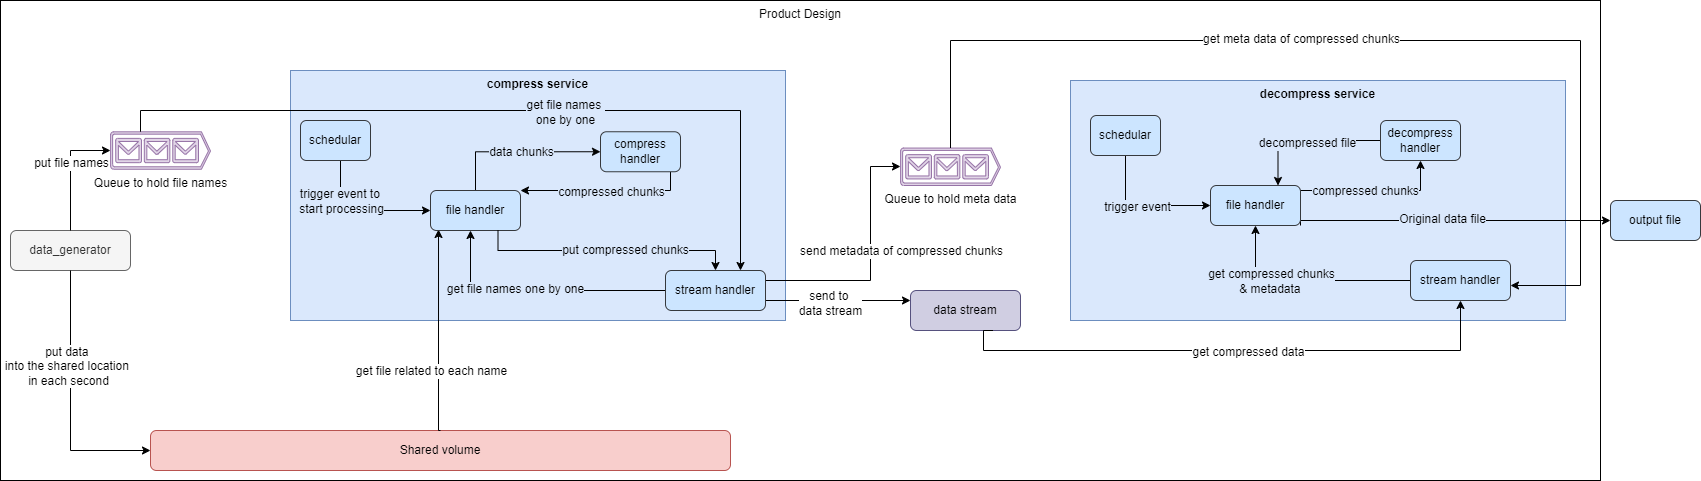

The diagram above was exported from draw.io. Its source (the exported page's mxGraphModel, read from the mxfile embedded in the PNG):
<mxGraphModel dx="1050" dy="557" grid="1" gridSize="10" guides="1" tooltips="1" connect="1" arrows="1" fold="1" page="1" pageScale="1" pageWidth="850" pageHeight="1100" math="0" shadow="0">
  <root>
    <mxCell id="0" />
    <mxCell id="1" parent="0" />
    <mxCell id="MwOm060WYNJ5lw9VYUmb-8" value="Product Design" style="rounded=0;whiteSpace=wrap;html=1;align=center;verticalAlign=top;fontSize=12;" parent="1" vertex="1">
      <mxGeometry x="40" width="1600" height="480" as="geometry" />
    </mxCell>
    <mxCell id="MwOm060WYNJ5lw9VYUmb-1" value="data_generator" style="rounded=1;whiteSpace=wrap;html=1;fontSize=12;fillColor=#f5f5f5;strokeColor=#666666;fontColor=#333333;" parent="1" vertex="1">
      <mxGeometry x="50" y="230" width="120" height="40" as="geometry" />
    </mxCell>
    <mxCell id="MwOm060WYNJ5lw9VYUmb-27" value="&lt;font style=&quot;font-size: 12px;&quot;&gt;&lt;b style=&quot;font-size: 12px;&quot;&gt;compress service&lt;/b&gt;&lt;/font&gt;" style="rounded=0;whiteSpace=wrap;html=1;verticalAlign=top;fillColor=#dae8fc;strokeColor=#6c8ebf;fontSize=12;" parent="1" vertex="1">
      <mxGeometry x="330" y="70" width="495" height="250" as="geometry" />
    </mxCell>
    <mxCell id="MwOm060WYNJ5lw9VYUmb-10" value="Shared volume" style="rounded=1;whiteSpace=wrap;html=1;fillColor=#f8cecc;strokeColor=#b85450;fontSize=12;" parent="1" vertex="1">
      <mxGeometry x="190" y="430" width="580" height="40" as="geometry" />
    </mxCell>
    <mxCell id="MwOm060WYNJ5lw9VYUmb-30" style="edgeStyle=orthogonalEdgeStyle;rounded=0;orthogonalLoop=1;jettySize=auto;html=1;exitX=1;exitY=0.5;exitDx=0;exitDy=0;fontSize=12;" parent="1" source="HonNa18VVeVfYKipOv7y-4" target="bwi6siF29VD2KON0OALn-17" edge="1">
      <mxGeometry relative="1" as="geometry">
        <mxPoint x="950" y="259.0000000000001" as="targetPoint" />
        <Array as="points">
          <mxPoint x="805" y="300" />
        </Array>
      </mxGeometry>
    </mxCell>
    <mxCell id="MwOm060WYNJ5lw9VYUmb-31" value="&lt;div style=&quot;font-size: 12px;&quot;&gt;send to&amp;nbsp;&lt;/div&gt;&lt;div style=&quot;font-size: 12px;&quot;&gt;data stream&lt;/div&gt;" style="edgeLabel;html=1;align=center;verticalAlign=middle;resizable=0;points=[];labelBackgroundColor=default;fontSize=12;" parent="MwOm060WYNJ5lw9VYUmb-30" connectable="0" vertex="1">
      <mxGeometry x="-0.0408" y="-2" relative="1" as="geometry">
        <mxPoint as="offset" />
      </mxGeometry>
    </mxCell>
    <mxCell id="bwi6siF29VD2KON0OALn-15" style="edgeStyle=orthogonalEdgeStyle;rounded=0;orthogonalLoop=1;jettySize=auto;html=1;exitX=0;exitY=0.5;exitDx=0;exitDy=0;fontSize=12;" parent="1" source="HonNa18VVeVfYKipOv7y-4" edge="1">
      <mxGeometry relative="1" as="geometry">
        <Array as="points">
          <mxPoint x="510" y="290" />
          <mxPoint x="510" y="230" />
        </Array>
        <mxPoint x="510" y="230" as="targetPoint" />
      </mxGeometry>
    </mxCell>
    <mxCell id="y42IvdaPcD1dbBIMmbv8-1" value="get file names one by one" style="edgeLabel;html=1;align=center;verticalAlign=middle;resizable=0;points=[];labelBackgroundColor=#DAE8FC;fontSize=12;" vertex="1" connectable="0" parent="bwi6siF29VD2KON0OALn-15">
      <mxGeometry x="0.1826" y="-2" relative="1" as="geometry">
        <mxPoint as="offset" />
      </mxGeometry>
    </mxCell>
    <mxCell id="nrTPOS4fjye7tZR9xGEs-7" style="edgeStyle=orthogonalEdgeStyle;rounded=0;orthogonalLoop=1;jettySize=auto;html=1;entryX=1;entryY=0;entryDx=0;entryDy=0;fontSize=12;" edge="1" parent="1" source="MwOm060WYNJ5lw9VYUmb-19" target="HonNa18VVeVfYKipOv7y-3">
      <mxGeometry relative="1" as="geometry">
        <Array as="points">
          <mxPoint x="710" y="190" />
        </Array>
      </mxGeometry>
    </mxCell>
    <mxCell id="nrTPOS4fjye7tZR9xGEs-8" value="compressed chunks" style="edgeLabel;html=1;align=center;verticalAlign=middle;resizable=0;points=[];labelBackgroundColor=#DAE8FC;fontSize=12;" connectable="0" vertex="1" parent="nrTPOS4fjye7tZR9xGEs-7">
      <mxGeometry x="-0.0732" y="1" relative="1" as="geometry">
        <mxPoint as="offset" />
      </mxGeometry>
    </mxCell>
    <mxCell id="MwOm060WYNJ5lw9VYUmb-19" value="compress handler" style="rounded=1;whiteSpace=wrap;html=1;fillColor=#cce5ff;strokeColor=#36393d;fontSize=12;" parent="1" vertex="1">
      <mxGeometry x="640" y="131.25" width="80" height="40" as="geometry" />
    </mxCell>
    <mxCell id="MwOm060WYNJ5lw9VYUmb-11" value="put data&amp;nbsp;&lt;div style=&quot;font-size: 12px;&quot;&gt;into the shared location&amp;nbsp;&lt;/div&gt;&lt;div style=&quot;font-size: 12px;&quot;&gt;in each second&lt;/div&gt;" style="edgeStyle=orthogonalEdgeStyle;rounded=0;orthogonalLoop=1;jettySize=auto;html=1;entryX=0;entryY=0.5;entryDx=0;entryDy=0;exitX=0.5;exitY=1;exitDx=0;exitDy=0;fontSize=12;" parent="1" source="MwOm060WYNJ5lw9VYUmb-1" target="MwOm060WYNJ5lw9VYUmb-10" edge="1">
      <mxGeometry x="-0.2597" y="-2" relative="1" as="geometry">
        <mxPoint as="offset" />
      </mxGeometry>
    </mxCell>
    <mxCell id="HonNa18VVeVfYKipOv7y-5" style="edgeStyle=orthogonalEdgeStyle;rounded=0;orthogonalLoop=1;jettySize=auto;html=1;fontSize=12;" parent="1" source="HonNa18VVeVfYKipOv7y-1" target="HonNa18VVeVfYKipOv7y-3" edge="1">
      <mxGeometry relative="1" as="geometry">
        <Array as="points">
          <mxPoint x="380" y="210" />
        </Array>
      </mxGeometry>
    </mxCell>
    <mxCell id="HonNa18VVeVfYKipOv7y-6" value="trigger event to&amp;nbsp;&lt;div style=&quot;font-size: 12px;&quot;&gt;start processing&lt;/div&gt;" style="edgeLabel;html=1;align=center;verticalAlign=middle;resizable=0;points=[];labelBorderColor=none;labelBackgroundColor=#dae8fc;fontSize=12;" parent="HonNa18VVeVfYKipOv7y-5" connectable="0" vertex="1">
      <mxGeometry x="-0.6" y="-2" relative="1" as="geometry">
        <mxPoint x="2" y="12" as="offset" />
      </mxGeometry>
    </mxCell>
    <mxCell id="HonNa18VVeVfYKipOv7y-1" value="schedular" style="rounded=1;whiteSpace=wrap;html=1;fillColor=#cce5ff;strokeColor=#36393d;fontSize=12;" parent="1" vertex="1">
      <mxGeometry x="340" y="120" width="70" height="40" as="geometry" />
    </mxCell>
    <mxCell id="bwi6siF29VD2KON0OALn-6" style="edgeStyle=orthogonalEdgeStyle;rounded=0;orthogonalLoop=1;jettySize=auto;html=1;exitX=0.5;exitY=0;exitDx=0;exitDy=0;entryX=0.089;entryY=0.975;entryDx=0;entryDy=0;entryPerimeter=0;fontSize=12;" parent="1" source="MwOm060WYNJ5lw9VYUmb-10" target="HonNa18VVeVfYKipOv7y-3" edge="1">
      <mxGeometry relative="1" as="geometry">
        <mxPoint x="482.52" y="219.97" as="sourcePoint" />
        <mxPoint x="480" y="250" as="targetPoint" />
        <Array as="points">
          <mxPoint x="478" y="430" />
        </Array>
      </mxGeometry>
    </mxCell>
    <mxCell id="bwi6siF29VD2KON0OALn-7" value="get file related to each name" style="edgeLabel;html=1;align=center;verticalAlign=middle;resizable=0;points=[];fontSize=12;" parent="bwi6siF29VD2KON0OALn-6" connectable="0" vertex="1">
      <mxGeometry x="0.1621" relative="1" as="geometry">
        <mxPoint x="-8" y="56" as="offset" />
      </mxGeometry>
    </mxCell>
    <mxCell id="bwi6siF29VD2KON0OALn-13" style="edgeStyle=orthogonalEdgeStyle;rounded=0;orthogonalLoop=1;jettySize=auto;html=1;exitX=0.5;exitY=0;exitDx=0;exitDy=0;entryX=0;entryY=0.5;entryDx=0;entryDy=0;fontSize=12;" parent="1" source="HonNa18VVeVfYKipOv7y-3" target="MwOm060WYNJ5lw9VYUmb-19" edge="1">
      <mxGeometry relative="1" as="geometry" />
    </mxCell>
    <mxCell id="bwi6siF29VD2KON0OALn-14" value="data chunks" style="edgeLabel;html=1;align=center;verticalAlign=middle;resizable=0;points=[];labelBackgroundColor=#dae8fc;fontSize=12;" parent="bwi6siF29VD2KON0OALn-13" connectable="0" vertex="1">
      <mxGeometry x="-0.2628" relative="1" as="geometry">
        <mxPoint x="24" as="offset" />
      </mxGeometry>
    </mxCell>
    <mxCell id="bwi6siF29VD2KON0OALn-25" style="edgeStyle=orthogonalEdgeStyle;rounded=0;orthogonalLoop=1;jettySize=auto;html=1;exitX=1;exitY=0.25;exitDx=0;exitDy=0;fontSize=12;" parent="1" source="HonNa18VVeVfYKipOv7y-4" target="bwi6siF29VD2KON0OALn-24" edge="1">
      <mxGeometry relative="1" as="geometry">
        <Array as="points">
          <mxPoint x="910" y="280" />
          <mxPoint x="910" y="166" />
        </Array>
      </mxGeometry>
    </mxCell>
    <mxCell id="y42IvdaPcD1dbBIMmbv8-3" value="send metadata of compressed chunks" style="edgeLabel;html=1;align=center;verticalAlign=middle;resizable=0;points=[];fontSize=12;" vertex="1" connectable="0" parent="bwi6siF29VD2KON0OALn-25">
      <mxGeometry x="0.0602" y="-1" relative="1" as="geometry">
        <mxPoint x="29" y="-3" as="offset" />
      </mxGeometry>
    </mxCell>
    <mxCell id="HonNa18VVeVfYKipOv7y-3" value="file handler" style="rounded=1;whiteSpace=wrap;html=1;fillColor=#cce5ff;strokeColor=#36393d;fontSize=12;" parent="1" vertex="1">
      <mxGeometry x="470" y="190" width="90" height="40" as="geometry" />
    </mxCell>
    <mxCell id="HonNa18VVeVfYKipOv7y-4" value="stream handler" style="rounded=1;whiteSpace=wrap;html=1;fillColor=#cce5ff;strokeColor=#36393d;fontSize=12;" parent="1" vertex="1">
      <mxGeometry x="705" y="270" width="100" height="40" as="geometry" />
    </mxCell>
    <mxCell id="bwi6siF29VD2KON0OALn-8" value="Queue to hold file names" style="verticalLabelPosition=bottom;html=1;verticalAlign=top;align=center;strokeColor=#9673a6;fillColor=#e1d5e7;shape=mxgraph.azure.queue_generic;pointerEvents=1;fontSize=12;" parent="1" vertex="1">
      <mxGeometry x="150" y="131.25" width="100" height="37.5" as="geometry" />
    </mxCell>
    <mxCell id="bwi6siF29VD2KON0OALn-9" style="edgeStyle=orthogonalEdgeStyle;rounded=0;orthogonalLoop=1;jettySize=auto;html=1;entryX=0;entryY=0.5;entryDx=0;entryDy=0;entryPerimeter=0;fontSize=12;" parent="1" source="MwOm060WYNJ5lw9VYUmb-1" target="bwi6siF29VD2KON0OALn-8" edge="1">
      <mxGeometry relative="1" as="geometry" />
    </mxCell>
    <mxCell id="bwi6siF29VD2KON0OALn-10" value="put file names" style="edgeLabel;html=1;align=center;verticalAlign=middle;resizable=0;points=[];fontSize=12;" parent="bwi6siF29VD2KON0OALn-9" connectable="0" vertex="1">
      <mxGeometry x="0.1408" relative="1" as="geometry">
        <mxPoint as="offset" />
      </mxGeometry>
    </mxCell>
    <mxCell id="bwi6siF29VD2KON0OALn-11" style="edgeStyle=orthogonalEdgeStyle;rounded=0;orthogonalLoop=1;jettySize=auto;html=1;exitX=0.5;exitY=0;exitDx=0;exitDy=0;exitPerimeter=0;fontSize=12;" parent="1" edge="1">
      <mxGeometry relative="1" as="geometry">
        <Array as="points">
          <mxPoint x="180" y="110" />
          <mxPoint x="780" y="110" />
          <mxPoint x="780" y="270" />
        </Array>
        <mxPoint x="780" y="270" as="targetPoint" />
        <mxPoint x="180" y="131.25" as="sourcePoint" />
      </mxGeometry>
    </mxCell>
    <mxCell id="bwi6siF29VD2KON0OALn-12" value="get file names&amp;nbsp;&lt;div style=&quot;font-size: 12px;&quot;&gt;one by one&lt;/div&gt;" style="edgeLabel;html=1;align=center;verticalAlign=middle;resizable=0;points=[];textShadow=0;labelBackgroundColor=#dae8fc;fontSize=12;" parent="bwi6siF29VD2KON0OALn-11" connectable="0" vertex="1">
      <mxGeometry x="0.1587" y="-1" relative="1" as="geometry">
        <mxPoint x="-7" as="offset" />
      </mxGeometry>
    </mxCell>
    <mxCell id="bwi6siF29VD2KON0OALn-17" value="data stream" style="rounded=1;whiteSpace=wrap;html=1;fillColor=#d0cee2;strokeColor=#56517e;fontSize=12;" parent="1" vertex="1">
      <mxGeometry x="950" y="290" width="110" height="40" as="geometry" />
    </mxCell>
    <mxCell id="bwi6siF29VD2KON0OALn-18" value="&lt;font style=&quot;font-size: 12px;&quot;&gt;&lt;b style=&quot;font-size: 12px;&quot;&gt;decompress service&lt;/b&gt;&lt;/font&gt;" style="rounded=0;whiteSpace=wrap;html=1;verticalAlign=top;fillColor=#dae8fc;strokeColor=#6c8ebf;fontSize=12;" parent="1" vertex="1">
      <mxGeometry x="1110" y="80" width="495" height="240" as="geometry" />
    </mxCell>
    <mxCell id="nrTPOS4fjye7tZR9xGEs-5" style="edgeStyle=orthogonalEdgeStyle;rounded=0;orthogonalLoop=1;jettySize=auto;html=1;entryX=0.75;entryY=0;entryDx=0;entryDy=0;fontSize=12;" edge="1" parent="1" source="bwi6siF29VD2KON0OALn-19" target="bwi6siF29VD2KON0OALn-22">
      <mxGeometry relative="1" as="geometry" />
    </mxCell>
    <mxCell id="nrTPOS4fjye7tZR9xGEs-6" value="decompressed file" style="edgeLabel;html=1;align=center;verticalAlign=middle;resizable=0;points=[];labelBackgroundColor=#DAE8FC;fontSize=12;" connectable="0" vertex="1" parent="nrTPOS4fjye7tZR9xGEs-5">
      <mxGeometry x="0.0096" y="2" relative="1" as="geometry">
        <mxPoint as="offset" />
      </mxGeometry>
    </mxCell>
    <mxCell id="bwi6siF29VD2KON0OALn-19" value="decompress handler" style="rounded=1;whiteSpace=wrap;html=1;fillColor=#cce5ff;strokeColor=#36393d;fontSize=12;" parent="1" vertex="1">
      <mxGeometry x="1420" y="120" width="80" height="40" as="geometry" />
    </mxCell>
    <mxCell id="bwi6siF29VD2KON0OALn-29" style="edgeStyle=orthogonalEdgeStyle;rounded=0;orthogonalLoop=1;jettySize=auto;html=1;entryX=0;entryY=0.5;entryDx=0;entryDy=0;exitX=0.5;exitY=1;exitDx=0;exitDy=0;fontSize=12;" parent="1" source="bwi6siF29VD2KON0OALn-20" target="bwi6siF29VD2KON0OALn-22" edge="1">
      <mxGeometry relative="1" as="geometry" />
    </mxCell>
    <mxCell id="bwi6siF29VD2KON0OALn-30" value="trigger event" style="edgeLabel;html=1;align=center;verticalAlign=middle;resizable=0;points=[];labelBackgroundColor=#dae8fc;fontSize=12;" parent="bwi6siF29VD2KON0OALn-29" connectable="0" vertex="1">
      <mxGeometry x="-0.1007" y="-1" relative="1" as="geometry">
        <mxPoint as="offset" />
      </mxGeometry>
    </mxCell>
    <mxCell id="bwi6siF29VD2KON0OALn-20" value="schedular" style="rounded=1;whiteSpace=wrap;html=1;fillColor=#cce5ff;strokeColor=#36393d;fontSize=12;" parent="1" vertex="1">
      <mxGeometry x="1130" y="115" width="70" height="40" as="geometry" />
    </mxCell>
    <mxCell id="bwi6siF29VD2KON0OALn-31" style="edgeStyle=orthogonalEdgeStyle;rounded=0;orthogonalLoop=1;jettySize=auto;html=1;entryX=0.5;entryY=1;entryDx=0;entryDy=0;exitX=0.75;exitY=1;exitDx=0;exitDy=0;fontSize=12;" parent="1" source="bwi6siF29VD2KON0OALn-17" target="bwi6siF29VD2KON0OALn-23" edge="1">
      <mxGeometry relative="1" as="geometry">
        <Array as="points">
          <mxPoint x="1023" y="350" />
          <mxPoint x="1500" y="350" />
        </Array>
      </mxGeometry>
    </mxCell>
    <mxCell id="bwi6siF29VD2KON0OALn-32" value="get compressed data" style="edgeLabel;html=1;align=center;verticalAlign=middle;resizable=0;points=[];fontSize=12;" parent="bwi6siF29VD2KON0OALn-31" connectable="0" vertex="1">
      <mxGeometry x="0.0569" y="-1" relative="1" as="geometry">
        <mxPoint as="offset" />
      </mxGeometry>
    </mxCell>
    <mxCell id="bwi6siF29VD2KON0OALn-34" style="edgeStyle=orthogonalEdgeStyle;rounded=0;orthogonalLoop=1;jettySize=auto;html=1;fontSize=12;" parent="1" source="bwi6siF29VD2KON0OALn-22" target="bwi6siF29VD2KON0OALn-19" edge="1">
      <mxGeometry relative="1" as="geometry">
        <Array as="points">
          <mxPoint x="1460" y="190" />
        </Array>
      </mxGeometry>
    </mxCell>
    <mxCell id="nrTPOS4fjye7tZR9xGEs-4" value="compressed chunks" style="edgeLabel;html=1;align=center;verticalAlign=middle;resizable=0;points=[];labelBackgroundColor=#DAE8FC;fontSize=12;" connectable="0" vertex="1" parent="bwi6siF29VD2KON0OALn-34">
      <mxGeometry x="-0.1527" relative="1" as="geometry">
        <mxPoint as="offset" />
      </mxGeometry>
    </mxCell>
    <mxCell id="bwi6siF29VD2KON0OALn-35" style="edgeStyle=orthogonalEdgeStyle;rounded=0;orthogonalLoop=1;jettySize=auto;html=1;exitX=0;exitY=0.5;exitDx=0;exitDy=0;fontSize=12;" parent="1" source="bwi6siF29VD2KON0OALn-23" target="bwi6siF29VD2KON0OALn-22" edge="1">
      <mxGeometry relative="1" as="geometry">
        <Array as="points">
          <mxPoint x="1295" y="280" />
        </Array>
      </mxGeometry>
    </mxCell>
    <mxCell id="nrTPOS4fjye7tZR9xGEs-10" value="get compressed chunks&lt;div style=&quot;font-size: 12px;&quot;&gt;&amp;amp; metadata&amp;nbsp;&lt;/div&gt;" style="edgeLabel;html=1;align=center;verticalAlign=middle;resizable=0;points=[];labelBackgroundColor=#DAE8FC;fontSize=12;" connectable="0" vertex="1" parent="bwi6siF29VD2KON0OALn-35">
      <mxGeometry x="-0.0545" y="-5" relative="1" as="geometry">
        <mxPoint x="-41" y="5" as="offset" />
      </mxGeometry>
    </mxCell>
    <mxCell id="nrTPOS4fjye7tZR9xGEs-1" style="edgeStyle=orthogonalEdgeStyle;rounded=0;orthogonalLoop=1;jettySize=auto;html=1;entryX=0;entryY=0.5;entryDx=0;entryDy=0;fontSize=12;" edge="1" parent="1" target="nrTPOS4fjye7tZR9xGEs-2">
      <mxGeometry relative="1" as="geometry">
        <mxPoint x="1680" y="210" as="targetPoint" />
        <mxPoint x="1340" y="225" as="sourcePoint" />
        <Array as="points">
          <mxPoint x="1340" y="220" />
        </Array>
      </mxGeometry>
    </mxCell>
    <mxCell id="nrTPOS4fjye7tZR9xGEs-3" value="Original data file" style="edgeLabel;html=1;align=center;verticalAlign=middle;resizable=0;points=[];labelBackgroundColor=#DAE8FC;fontSize=12;" connectable="0" vertex="1" parent="nrTPOS4fjye7tZR9xGEs-1">
      <mxGeometry x="-0.0746" y="2" relative="1" as="geometry">
        <mxPoint as="offset" />
      </mxGeometry>
    </mxCell>
    <mxCell id="bwi6siF29VD2KON0OALn-22" value="file handler" style="rounded=1;whiteSpace=wrap;html=1;fillColor=#cce5ff;strokeColor=#36393d;fontSize=12;" parent="1" vertex="1">
      <mxGeometry x="1250" y="185" width="90" height="40" as="geometry" />
    </mxCell>
    <mxCell id="bwi6siF29VD2KON0OALn-23" value="stream handler" style="rounded=1;whiteSpace=wrap;html=1;fillColor=#cce5ff;strokeColor=#36393d;fontSize=12;" parent="1" vertex="1">
      <mxGeometry x="1450" y="260" width="100" height="40" as="geometry" />
    </mxCell>
    <mxCell id="bwi6siF29VD2KON0OALn-24" value="Queue to hold meta data" style="verticalLabelPosition=bottom;html=1;verticalAlign=top;align=center;strokeColor=#9673a6;fillColor=#e1d5e7;shape=mxgraph.azure.queue_generic;pointerEvents=1;fontSize=12;" parent="1" vertex="1">
      <mxGeometry x="940" y="147.5" width="100" height="37.5" as="geometry" />
    </mxCell>
    <mxCell id="bwi6siF29VD2KON0OALn-36" style="edgeStyle=orthogonalEdgeStyle;rounded=0;orthogonalLoop=1;jettySize=auto;html=1;exitX=0.5;exitY=0;exitDx=0;exitDy=0;exitPerimeter=0;fontSize=12;" parent="1" source="bwi6siF29VD2KON0OALn-24" target="bwi6siF29VD2KON0OALn-23" edge="1">
      <mxGeometry relative="1" as="geometry">
        <Array as="points">
          <mxPoint x="990" y="40" />
          <mxPoint x="1620" y="40" />
          <mxPoint x="1620" y="285" />
        </Array>
      </mxGeometry>
    </mxCell>
    <mxCell id="bwi6siF29VD2KON0OALn-37" value="get meta data of compressed chunks" style="edgeLabel;html=1;align=center;verticalAlign=middle;resizable=0;points=[];fontSize=12;" parent="bwi6siF29VD2KON0OALn-36" connectable="0" vertex="1">
      <mxGeometry x="0.1462" y="2" relative="1" as="geometry">
        <mxPoint x="-145" as="offset" />
      </mxGeometry>
    </mxCell>
    <mxCell id="bBEXAZ-J_LuDPkjZ1SFQ-3" style="edgeStyle=orthogonalEdgeStyle;rounded=0;orthogonalLoop=1;jettySize=auto;html=1;entryX=0.5;entryY=0;entryDx=0;entryDy=0;exitX=0.75;exitY=1;exitDx=0;exitDy=0;fontSize=12;" edge="1" parent="1" source="HonNa18VVeVfYKipOv7y-3" target="HonNa18VVeVfYKipOv7y-4">
      <mxGeometry relative="1" as="geometry">
        <Array as="points">
          <mxPoint x="538" y="250" />
          <mxPoint x="755" y="250" />
        </Array>
      </mxGeometry>
    </mxCell>
    <mxCell id="y42IvdaPcD1dbBIMmbv8-2" value="put compressed chunks" style="edgeLabel;html=1;align=center;verticalAlign=middle;resizable=0;points=[];labelBackgroundColor=#DAE8FC;fontSize=12;" vertex="1" connectable="0" parent="bBEXAZ-J_LuDPkjZ1SFQ-3">
      <mxGeometry x="0.1441" y="1" relative="1" as="geometry">
        <mxPoint as="offset" />
      </mxGeometry>
    </mxCell>
    <mxCell id="nrTPOS4fjye7tZR9xGEs-2" value="output file" style="rounded=1;whiteSpace=wrap;html=1;fillColor=#cce5ff;strokeColor=#36393d;fontSize=12;" vertex="1" parent="1">
      <mxGeometry x="1650" y="200" width="90" height="40" as="geometry" />
    </mxCell>
  </root>
</mxGraphModel>